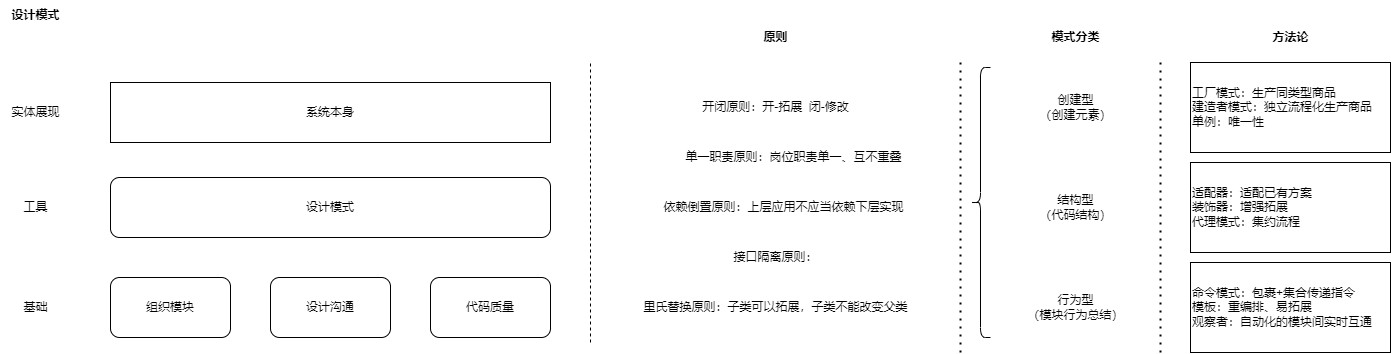

The diagram above was exported from draw.io. Its source (the exported page's mxGraphModel, read from the mxfile embedded in the PNG):
<mxGraphModel dx="1434" dy="759" grid="1" gridSize="10" guides="1" tooltips="1" connect="1" arrows="1" fold="1" page="1" pageScale="1" pageWidth="827" pageHeight="1169" math="0" shadow="0">
  <root>
    <mxCell id="0" />
    <mxCell id="1" parent="0" />
    <mxCell id="2" value="" style="group" vertex="1" connectable="0" parent="1">
      <mxGeometry x="10" y="18" width="1390" height="352" as="geometry" />
    </mxCell>
    <mxCell id="3" value="系统本身" style="rounded=0;whiteSpace=wrap;html=1;" vertex="1" parent="2">
      <mxGeometry x="110" y="82" width="440" height="60" as="geometry" />
    </mxCell>
    <mxCell id="4" value="设计模式" style="rounded=1;whiteSpace=wrap;html=1;" vertex="1" parent="2">
      <mxGeometry x="110" y="177" width="440" height="60" as="geometry" />
    </mxCell>
    <mxCell id="5" value="设计沟通" style="rounded=1;whiteSpace=wrap;html=1;" vertex="1" parent="2">
      <mxGeometry x="270" y="277" width="120" height="60" as="geometry" />
    </mxCell>
    <mxCell id="6" value="代码质量" style="rounded=1;whiteSpace=wrap;html=1;" vertex="1" parent="2">
      <mxGeometry x="430" y="277" width="120" height="60" as="geometry" />
    </mxCell>
    <mxCell id="7" value="组织模块" style="rounded=1;whiteSpace=wrap;html=1;" vertex="1" parent="2">
      <mxGeometry x="110" y="277" width="120" height="60" as="geometry" />
    </mxCell>
    <mxCell id="8" value="基础" style="text;html=1;align=center;verticalAlign=middle;resizable=0;points=[];autosize=1;strokeColor=none;fillColor=none;" vertex="1" parent="2">
      <mxGeometry x="10" y="292" width="50" height="30" as="geometry" />
    </mxCell>
    <mxCell id="9" value="" style="endArrow=none;dashed=1;html=1;rounded=0;" edge="1" parent="2">
      <mxGeometry width="50" height="50" relative="1" as="geometry">
        <mxPoint x="590" y="342" as="sourcePoint" />
        <mxPoint x="590" y="62" as="targetPoint" />
      </mxGeometry>
    </mxCell>
    <mxCell id="10" value="原则" style="text;html=1;align=center;verticalAlign=middle;resizable=0;points=[];autosize=1;strokeColor=none;fillColor=none;fontStyle=1" vertex="1" parent="2">
      <mxGeometry x="750" y="22" width="50" height="30" as="geometry" />
    </mxCell>
    <mxCell id="11" value="开闭原则：开-拓展&lt;span style=&quot;white-space: pre;&quot;&gt;&#09;&lt;/span&gt;闭-修改" style="text;html=1;align=center;verticalAlign=middle;resizable=0;points=[];autosize=1;strokeColor=none;fillColor=none;" vertex="1" parent="2">
      <mxGeometry x="690" y="92" width="170" height="30" as="geometry" />
    </mxCell>
    <mxCell id="12" value="单一职责原则：岗位职责单一、互不重叠" style="text;html=1;align=center;verticalAlign=middle;resizable=0;points=[];autosize=1;strokeColor=none;fillColor=none;" vertex="1" parent="2">
      <mxGeometry x="673" y="142" width="240" height="30" as="geometry" />
    </mxCell>
    <mxCell id="13" value="依赖倒置原则：上层应用不应当依赖下层实现" style="text;html=1;align=center;verticalAlign=middle;resizable=0;points=[];autosize=1;strokeColor=none;fillColor=none;" vertex="1" parent="2">
      <mxGeometry x="653" y="192" width="260" height="30" as="geometry" />
    </mxCell>
    <mxCell id="14" value="接口隔离原则：" style="text;html=1;align=center;verticalAlign=middle;resizable=0;points=[];autosize=1;strokeColor=none;fillColor=none;" vertex="1" parent="2">
      <mxGeometry x="720" y="242" width="110" height="30" as="geometry" />
    </mxCell>
    <mxCell id="15" value="工具" style="text;html=1;align=center;verticalAlign=middle;resizable=0;points=[];autosize=1;strokeColor=none;fillColor=none;" vertex="1" parent="2">
      <mxGeometry x="10" y="192" width="50" height="30" as="geometry" />
    </mxCell>
    <mxCell id="16" value="实体展现" style="text;html=1;align=center;verticalAlign=middle;resizable=0;points=[];autosize=1;strokeColor=none;fillColor=none;" vertex="1" parent="2">
      <mxGeometry y="97" width="70" height="30" as="geometry" />
    </mxCell>
    <mxCell id="17" value="里氏替换原则：子类可以拓展，子类不能改变父类" style="text;html=1;align=center;verticalAlign=middle;resizable=0;points=[];autosize=1;strokeColor=none;fillColor=none;" vertex="1" parent="2">
      <mxGeometry x="630" y="292" width="290" height="30" as="geometry" />
    </mxCell>
    <mxCell id="18" value="" style="endArrow=none;dashed=1;html=1;dashPattern=1 3;strokeWidth=2;rounded=0;" edge="1" parent="2">
      <mxGeometry width="50" height="50" relative="1" as="geometry">
        <mxPoint x="960" y="352" as="sourcePoint" />
        <mxPoint x="960" y="57" as="targetPoint" />
      </mxGeometry>
    </mxCell>
    <mxCell id="19" value="模式分类" style="text;html=1;align=center;verticalAlign=middle;resizable=0;points=[];autosize=1;strokeColor=none;fillColor=none;fontStyle=1" vertex="1" parent="2">
      <mxGeometry x="1040" y="22" width="70" height="30" as="geometry" />
    </mxCell>
    <mxCell id="20" value="创建型&lt;br&gt;（创建元素）" style="text;html=1;align=center;verticalAlign=middle;resizable=0;points=[];autosize=1;strokeColor=none;fillColor=none;" vertex="1" parent="2">
      <mxGeometry x="1025" y="87" width="100" height="40" as="geometry" />
    </mxCell>
    <mxCell id="21" value="结构型&lt;br&gt;（代码结构）" style="text;html=1;align=center;verticalAlign=middle;resizable=0;points=[];autosize=1;strokeColor=none;fillColor=none;" vertex="1" parent="2">
      <mxGeometry x="1025" y="187" width="100" height="40" as="geometry" />
    </mxCell>
    <mxCell id="22" value="行为型&lt;br&gt;（模块行为总结）" style="text;html=1;align=center;verticalAlign=middle;resizable=0;points=[];autosize=1;strokeColor=none;fillColor=none;" vertex="1" parent="2">
      <mxGeometry x="1015" y="287" width="120" height="40" as="geometry" />
    </mxCell>
    <mxCell id="23" value="" style="shape=curlyBracket;whiteSpace=wrap;html=1;rounded=1;labelPosition=left;verticalLabelPosition=middle;align=right;verticalAlign=middle;" vertex="1" parent="2">
      <mxGeometry x="970" y="67" width="20" height="270" as="geometry" />
    </mxCell>
    <mxCell id="24" value="" style="endArrow=none;dashed=1;html=1;dashPattern=1 3;strokeWidth=2;rounded=0;" edge="1" parent="2">
      <mxGeometry width="50" height="50" relative="1" as="geometry">
        <mxPoint x="1160" y="352" as="sourcePoint" />
        <mxPoint x="1160" y="57" as="targetPoint" />
      </mxGeometry>
    </mxCell>
    <mxCell id="25" value="方法论" style="text;html=1;align=center;verticalAlign=middle;resizable=0;points=[];autosize=1;strokeColor=none;fillColor=none;fontStyle=1" vertex="1" parent="2">
      <mxGeometry x="1260" y="22" width="60" height="30" as="geometry" />
    </mxCell>
    <mxCell id="26" value="工厂模式：生产同类型商品&lt;br&gt;建造者模式：独立流程化生产商品&lt;br&gt;单例：唯一性&lt;br&gt;" style="rounded=0;whiteSpace=wrap;html=1;align=left;" vertex="1" parent="2">
      <mxGeometry x="1190" y="62" width="200" height="90" as="geometry" />
    </mxCell>
    <mxCell id="27" value="适配器：适配已有方案&lt;br&gt;装饰器：增强拓展&lt;br&gt;代理模式：集约流程" style="rounded=0;whiteSpace=wrap;html=1;align=left;" vertex="1" parent="2">
      <mxGeometry x="1190" y="162" width="200" height="90" as="geometry" />
    </mxCell>
    <mxCell id="28" value="命令模式：包裹+集合传递指令&lt;br&gt;模板：重编排、易拓展&lt;br&gt;观察者：自动化的模块间实时互通" style="rounded=0;whiteSpace=wrap;html=1;align=left;" vertex="1" parent="2">
      <mxGeometry x="1190" y="262" width="200" height="90" as="geometry" />
    </mxCell>
    <mxCell id="29" value="设计模式" style="text;html=1;align=center;verticalAlign=middle;resizable=0;points=[];autosize=1;strokeColor=none;fillColor=none;fontStyle=1" vertex="1" parent="2">
      <mxGeometry width="70" height="30" as="geometry" />
    </mxCell>
  </root>
</mxGraphModel>